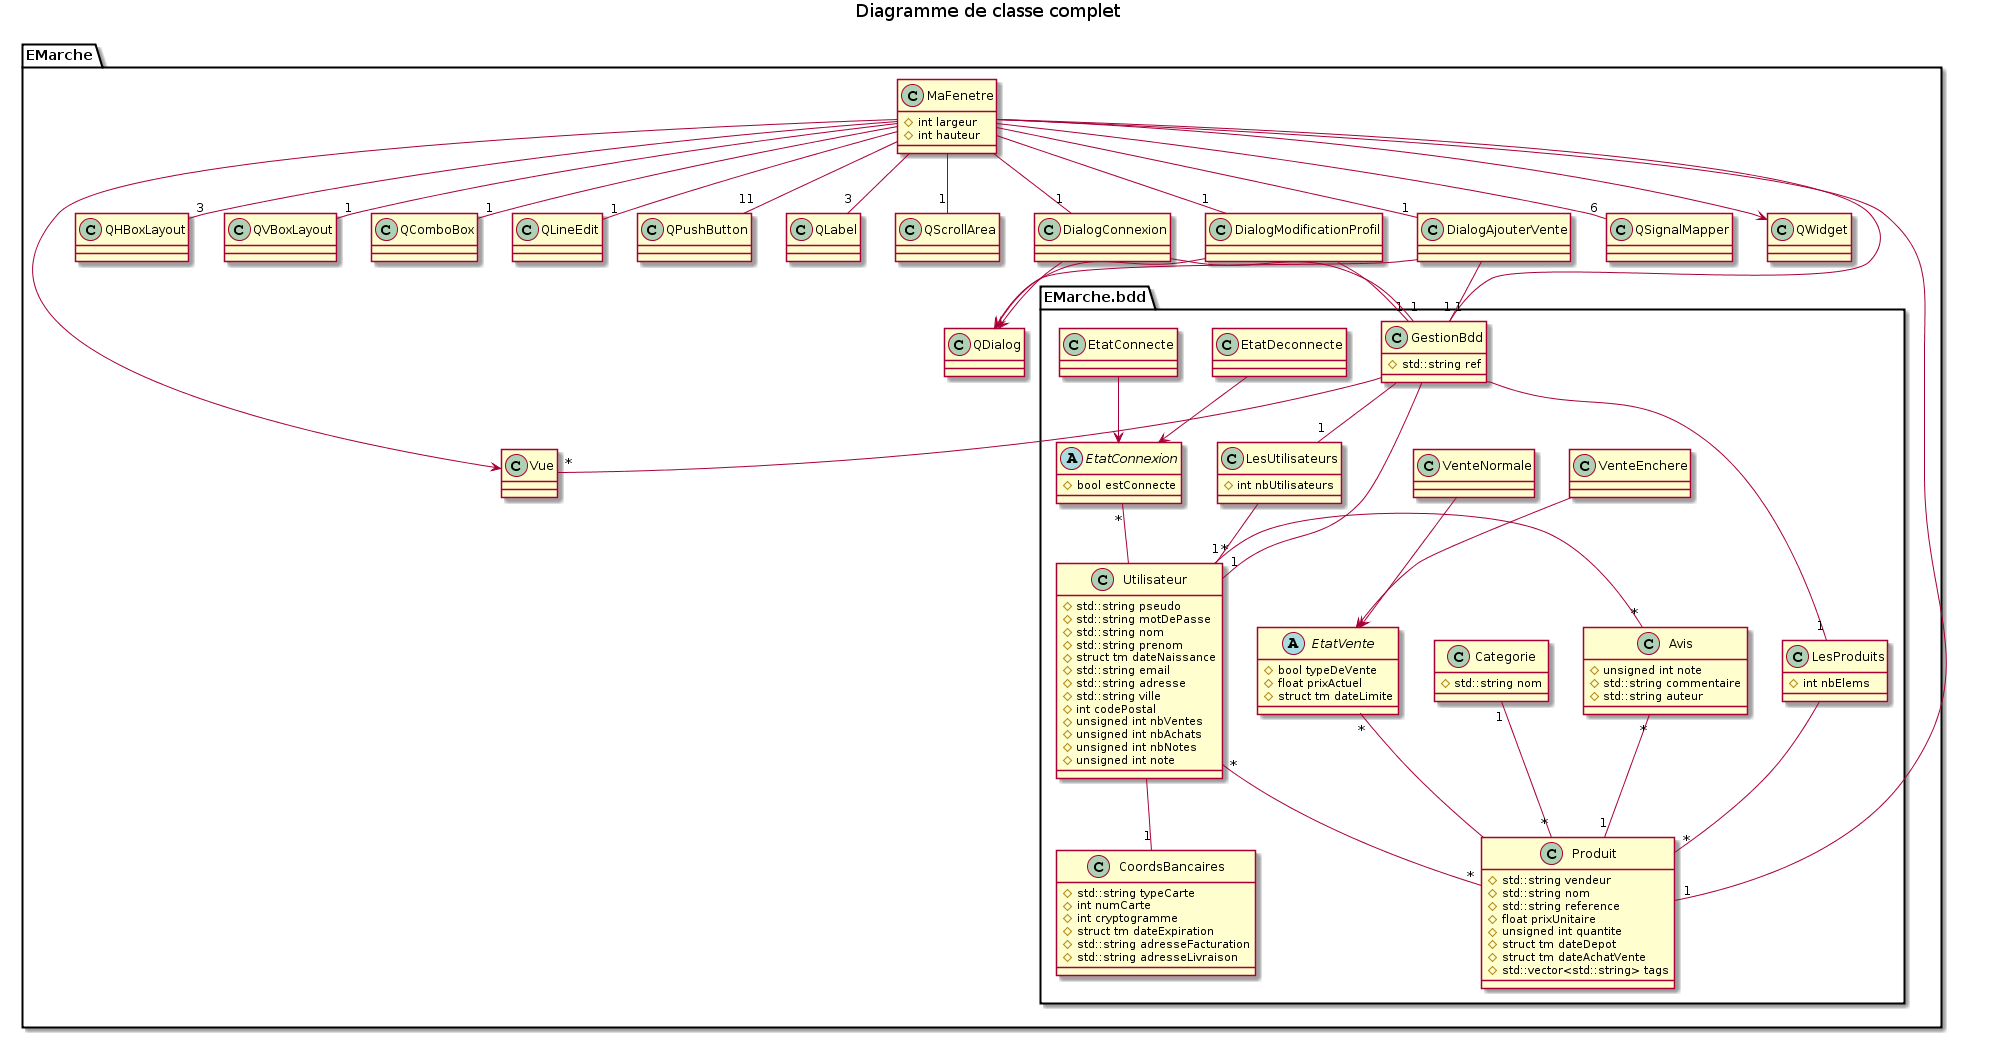

The diagram above was rendered by PlantUML. Its source (embedded in the PNG):
@startuml
title Diagramme de classe complet

package EMarche {
class Vue {

}

class MaFenetre {
# int largeur
# int hauteur
}

package EMarche.bdd{

class Utilisateur {
# std::string pseudo
# std::string motDePasse
# std::string nom
# std::string prenom
# struct tm dateNaissance
# std::string email
# std::string adresse
# std::string ville
# int codePostal
# unsigned int nbVentes
# unsigned int nbAchats
# unsigned int nbNotes
# unsigned int note
}

abstract class EtatConnexion {
# bool estConnecte
}

class EtatConnecte {

}

class EtatDeconnecte {

}

class CoordsBancaires {
# std::string typeCarte
# int numCarte
# int cryptogramme
# struct tm dateExpiration
# std::string adresseFacturation
# std::string adresseLivraison
}

class Categorie {
# std::string nom
}

class Produit {
# std::string vendeur
# std::string nom
# std::string reference
# float prixUnitaire
# unsigned int quantite
# struct tm dateDepot
# struct tm dateAchatVente
# std::vector<std::string> tags
}

abstract class EtatVente {
# bool typeDeVente
# float prixActuel
# struct tm dateLimite
}

class VenteEnchere {

}

class VenteNormale {

}

class Avis {
# unsigned int note
# std::string commentaire
# std::string auteur
}

class LesUtilisateurs {
# int nbUtilisateurs
}

class LesProduits {
# int nbElems
}

class GestionBdd {
# std::string ref
}

GestionBdd --"1" LesUtilisateurs
GestionBdd --"1" LesProduits
GestionBdd --"1" Utilisateur
GestionBdd --"*" Vue
Utilisateur  "*"--"*"  Produit
Categorie "1"--"*" Produit
Utilisateur --"1" CoordsBancaires
Utilisateur "1"-right-"*" Avis
Produit "1"--"*" Avis
VenteEnchere --> EtatVente
VenteNormale --> EtatVente
EtatVente "*"-- Produit
EtatConnecte --> EtatConnexion
EtatDeconnecte --> EtatConnexion
EtatConnexion "*"-- Utilisateur
LesProduits --"*" Produit
LesUtilisateurs --"*" Utilisateur

}
MaFenetre --"3" QHBoxLayout
MaFenetre --"1" QVBoxLayout
MaFenetre --"1" QComboBox
MaFenetre --"1" QLineEdit
MaFenetre --"11" QPushButton
MaFenetre --"3" QLabel
MaFenetre --"1" QScrollArea
MaFenetre --"1" DialogModificationProfil
MaFenetre --"1" DialogAjouterVente
MaFenetre --"1" DialogConnexion
MaFenetre --"1" GestionBdd
MaFenetre --"1" Produit
MaFenetre --"6" QSignalMapper
MaFenetre --> QWidget
MaFenetre --> Vue
DialogModificationProfil --"1" GestionBdd
DialogAjouterVente --"1" GestionBdd
DialogConnexion --"1" GestionBdd
DialogModificationProfil --> QDialog
DialogAjouterVente --> QDialog
DialogConnexion --> QDialog

}
@enduml